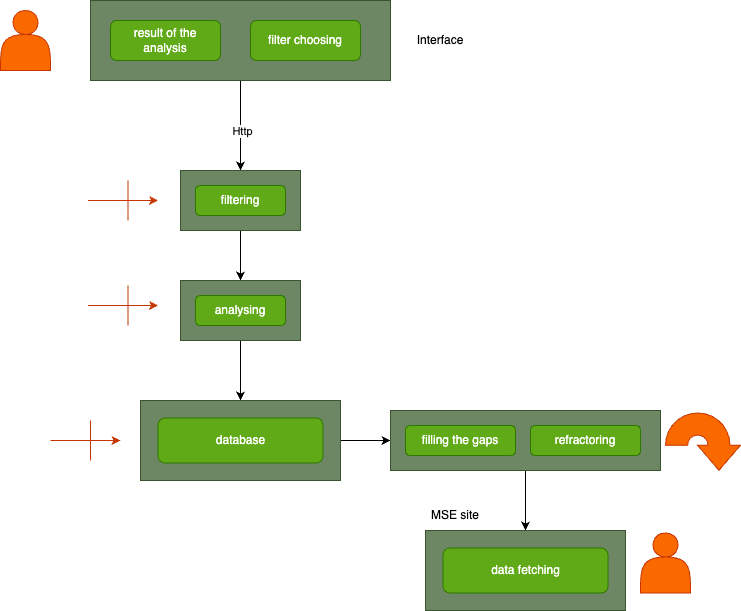

The diagram above was exported from draw.io. Its source (the exported page's mxGraphModel, read from the mxfile embedded in the PNG):
<mxGraphModel dx="1026" dy="650" grid="1" gridSize="10" guides="1" tooltips="1" connect="1" arrows="1" fold="1" page="1" pageScale="1" pageWidth="850" pageHeight="1100" math="0" shadow="0">
  <root>
    <mxCell id="0" />
    <mxCell id="1" parent="0" />
    <mxCell id="0-363t7GaAMpSeKQtVj1-1" value="" style="shape=actor;whiteSpace=wrap;html=1;fillColor=#fa6800;strokeColor=#C73500;fontColor=#000000;" vertex="1" parent="1">
      <mxGeometry y="70" width="50" height="60" as="geometry" />
    </mxCell>
    <mxCell id="0-363t7GaAMpSeKQtVj1-12" style="edgeStyle=orthogonalEdgeStyle;rounded=0;orthogonalLoop=1;jettySize=auto;html=1;entryX=0.5;entryY=0;entryDx=0;entryDy=0;" edge="1" parent="1" source="0-363t7GaAMpSeKQtVj1-2" target="0-363t7GaAMpSeKQtVj1-6">
      <mxGeometry relative="1" as="geometry" />
    </mxCell>
    <mxCell id="0-363t7GaAMpSeKQtVj1-13" value="Http" style="edgeLabel;html=1;align=center;verticalAlign=middle;resizable=0;points=[];" vertex="1" connectable="0" parent="0-363t7GaAMpSeKQtVj1-12">
      <mxGeometry x="0.1111" y="1" relative="1" as="geometry">
        <mxPoint as="offset" />
      </mxGeometry>
    </mxCell>
    <mxCell id="0-363t7GaAMpSeKQtVj1-2" value="" style="rounded=0;whiteSpace=wrap;html=1;fillColor=#6d8764;strokeColor=#3A5431;fontColor=#ffffff;" vertex="1" parent="1">
      <mxGeometry x="90" y="60" width="300" height="80" as="geometry" />
    </mxCell>
    <mxCell id="0-363t7GaAMpSeKQtVj1-3" value="result of the analysis" style="rounded=1;whiteSpace=wrap;html=1;fillColor=#60a917;strokeColor=#2D7600;fontColor=#ffffff;" vertex="1" parent="1">
      <mxGeometry x="110" y="80" width="110" height="40" as="geometry" />
    </mxCell>
    <mxCell id="0-363t7GaAMpSeKQtVj1-4" value="filter choosing" style="rounded=1;whiteSpace=wrap;html=1;fillColor=#60a917;strokeColor=#2D7600;fontColor=#ffffff;" vertex="1" parent="1">
      <mxGeometry x="250" y="80" width="110" height="40" as="geometry" />
    </mxCell>
    <mxCell id="0-363t7GaAMpSeKQtVj1-5" value="Interface" style="text;html=1;align=center;verticalAlign=middle;whiteSpace=wrap;rounded=0;" vertex="1" parent="1">
      <mxGeometry x="410" y="85" width="60" height="30" as="geometry" />
    </mxCell>
    <mxCell id="0-363t7GaAMpSeKQtVj1-14" style="edgeStyle=orthogonalEdgeStyle;rounded=0;orthogonalLoop=1;jettySize=auto;html=1;entryX=0.5;entryY=0;entryDx=0;entryDy=0;" edge="1" parent="1" source="0-363t7GaAMpSeKQtVj1-6" target="0-363t7GaAMpSeKQtVj1-8">
      <mxGeometry relative="1" as="geometry" />
    </mxCell>
    <mxCell id="0-363t7GaAMpSeKQtVj1-6" value="" style="rounded=0;whiteSpace=wrap;html=1;fillColor=#6d8764;strokeColor=#3A5431;fontColor=#ffffff;" vertex="1" parent="1">
      <mxGeometry x="180" y="230" width="120" height="60" as="geometry" />
    </mxCell>
    <mxCell id="0-363t7GaAMpSeKQtVj1-7" value="filtering" style="rounded=1;whiteSpace=wrap;html=1;fillColor=#60a917;strokeColor=#2D7600;fontColor=#ffffff;" vertex="1" parent="1">
      <mxGeometry x="195" y="245" width="90" height="30" as="geometry" />
    </mxCell>
    <mxCell id="0-363t7GaAMpSeKQtVj1-15" style="edgeStyle=orthogonalEdgeStyle;rounded=0;orthogonalLoop=1;jettySize=auto;html=1;entryX=0.5;entryY=0;entryDx=0;entryDy=0;" edge="1" parent="1" source="0-363t7GaAMpSeKQtVj1-8" target="0-363t7GaAMpSeKQtVj1-10">
      <mxGeometry relative="1" as="geometry" />
    </mxCell>
    <mxCell id="0-363t7GaAMpSeKQtVj1-8" value="" style="rounded=0;whiteSpace=wrap;html=1;fillColor=#6d8764;strokeColor=#3A5431;fontColor=#ffffff;" vertex="1" parent="1">
      <mxGeometry x="180" y="340" width="120" height="60" as="geometry" />
    </mxCell>
    <mxCell id="0-363t7GaAMpSeKQtVj1-9" value="analysing" style="rounded=1;whiteSpace=wrap;html=1;fillColor=#60a917;strokeColor=#2D7600;fontColor=#ffffff;" vertex="1" parent="1">
      <mxGeometry x="195" y="355" width="90" height="30" as="geometry" />
    </mxCell>
    <mxCell id="0-363t7GaAMpSeKQtVj1-22" style="edgeStyle=orthogonalEdgeStyle;rounded=0;orthogonalLoop=1;jettySize=auto;html=1;" edge="1" parent="1" source="0-363t7GaAMpSeKQtVj1-10" target="0-363t7GaAMpSeKQtVj1-16">
      <mxGeometry relative="1" as="geometry" />
    </mxCell>
    <mxCell id="0-363t7GaAMpSeKQtVj1-10" value="" style="rounded=0;whiteSpace=wrap;html=1;fillColor=#6d8764;strokeColor=#3A5431;fontColor=#ffffff;" vertex="1" parent="1">
      <mxGeometry x="140" y="460" width="200" height="80" as="geometry" />
    </mxCell>
    <mxCell id="0-363t7GaAMpSeKQtVj1-11" value="database" style="rounded=1;whiteSpace=wrap;html=1;fillColor=#60a917;strokeColor=#2D7600;fontColor=#ffffff;" vertex="1" parent="1">
      <mxGeometry x="157.5" y="477.5" width="165" height="45" as="geometry" />
    </mxCell>
    <mxCell id="0-363t7GaAMpSeKQtVj1-27" style="edgeStyle=orthogonalEdgeStyle;rounded=0;orthogonalLoop=1;jettySize=auto;html=1;entryX=0.5;entryY=0;entryDx=0;entryDy=0;" edge="1" parent="1" source="0-363t7GaAMpSeKQtVj1-16" target="0-363t7GaAMpSeKQtVj1-24">
      <mxGeometry relative="1" as="geometry" />
    </mxCell>
    <mxCell id="0-363t7GaAMpSeKQtVj1-16" value="" style="rounded=0;whiteSpace=wrap;html=1;fillColor=#6d8764;strokeColor=#3A5431;fontColor=#ffffff;" vertex="1" parent="1">
      <mxGeometry x="390" y="470" width="270" height="60" as="geometry" />
    </mxCell>
    <mxCell id="0-363t7GaAMpSeKQtVj1-17" value="filling the gaps" style="rounded=1;whiteSpace=wrap;html=1;fillColor=#60a917;strokeColor=#2D7600;fontColor=#ffffff;" vertex="1" parent="1">
      <mxGeometry x="405" y="485" width="110" height="30" as="geometry" />
    </mxCell>
    <mxCell id="0-363t7GaAMpSeKQtVj1-18" value="refractoring" style="rounded=1;whiteSpace=wrap;html=1;fillColor=#60a917;strokeColor=#2D7600;fontColor=#ffffff;" vertex="1" parent="1">
      <mxGeometry x="530" y="485" width="110" height="30" as="geometry" />
    </mxCell>
    <mxCell id="0-363t7GaAMpSeKQtVj1-24" value="" style="rounded=0;whiteSpace=wrap;html=1;fillColor=#6d8764;strokeColor=#3A5431;fontColor=#ffffff;" vertex="1" parent="1">
      <mxGeometry x="425" y="590" width="200" height="80" as="geometry" />
    </mxCell>
    <mxCell id="0-363t7GaAMpSeKQtVj1-25" value="data fetching" style="rounded=1;whiteSpace=wrap;html=1;fillColor=#60a917;strokeColor=#2D7600;fontColor=#ffffff;" vertex="1" parent="1">
      <mxGeometry x="442.5" y="607.5" width="165" height="45" as="geometry" />
    </mxCell>
    <mxCell id="0-363t7GaAMpSeKQtVj1-28" value="MSE site" style="text;html=1;align=center;verticalAlign=middle;whiteSpace=wrap;rounded=0;" vertex="1" parent="1">
      <mxGeometry x="425" y="560" width="60" height="30" as="geometry" />
    </mxCell>
    <mxCell id="0-363t7GaAMpSeKQtVj1-29" value="" style="shape=actor;whiteSpace=wrap;html=1;fillColor=#fa6800;strokeColor=#C73500;fontColor=#000000;" vertex="1" parent="1">
      <mxGeometry x="640" y="592.5" width="50" height="60" as="geometry" />
    </mxCell>
    <mxCell id="0-363t7GaAMpSeKQtVj1-30" value="" style="html=1;shadow=0;dashed=0;align=center;verticalAlign=middle;shape=mxgraph.arrows2.uTurnArrow;dy=11;arrowHead=43;dx2=25;rotation=90;fillColor=#fa6800;strokeColor=#C73500;fontColor=#000000;" vertex="1" parent="1">
      <mxGeometry x="690" y="447.5" width="25" height="75" as="geometry" />
    </mxCell>
    <mxCell id="0-363t7GaAMpSeKQtVj1-33" value="" style="endArrow=classic;html=1;rounded=0;fillColor=#fa6800;strokeColor=#C73500;" edge="1" parent="1">
      <mxGeometry width="50" height="50" relative="1" as="geometry">
        <mxPoint x="87.5" y="260" as="sourcePoint" />
        <mxPoint x="157.5" y="260" as="targetPoint" />
      </mxGeometry>
    </mxCell>
    <mxCell id="0-363t7GaAMpSeKQtVj1-34" value="" style="endArrow=none;html=1;rounded=0;fillColor=#fa6800;strokeColor=#C73500;" edge="1" parent="1">
      <mxGeometry width="50" height="50" relative="1" as="geometry">
        <mxPoint x="127.5" y="280" as="sourcePoint" />
        <mxPoint x="127.5" y="240" as="targetPoint" />
      </mxGeometry>
    </mxCell>
    <mxCell id="0-363t7GaAMpSeKQtVj1-35" value="" style="endArrow=classic;html=1;rounded=0;fillColor=#fa6800;strokeColor=#C73500;" edge="1" parent="1">
      <mxGeometry width="50" height="50" relative="1" as="geometry">
        <mxPoint x="87.5" y="365" as="sourcePoint" />
        <mxPoint x="157.5" y="365" as="targetPoint" />
      </mxGeometry>
    </mxCell>
    <mxCell id="0-363t7GaAMpSeKQtVj1-36" value="" style="endArrow=none;html=1;rounded=0;fillColor=#fa6800;strokeColor=#C73500;" edge="1" parent="1">
      <mxGeometry width="50" height="50" relative="1" as="geometry">
        <mxPoint x="127.5" y="385" as="sourcePoint" />
        <mxPoint x="127.5" y="345" as="targetPoint" />
      </mxGeometry>
    </mxCell>
    <mxCell id="0-363t7GaAMpSeKQtVj1-37" value="" style="endArrow=classic;html=1;rounded=0;fillColor=#fa6800;strokeColor=#C73500;" edge="1" parent="1">
      <mxGeometry width="50" height="50" relative="1" as="geometry">
        <mxPoint x="50" y="500" as="sourcePoint" />
        <mxPoint x="120" y="500" as="targetPoint" />
      </mxGeometry>
    </mxCell>
    <mxCell id="0-363t7GaAMpSeKQtVj1-38" value="" style="endArrow=none;html=1;rounded=0;fillColor=#fa6800;strokeColor=#C73500;" edge="1" parent="1">
      <mxGeometry width="50" height="50" relative="1" as="geometry">
        <mxPoint x="90" y="520" as="sourcePoint" />
        <mxPoint x="90" y="480" as="targetPoint" />
      </mxGeometry>
    </mxCell>
  </root>
</mxGraphModel>